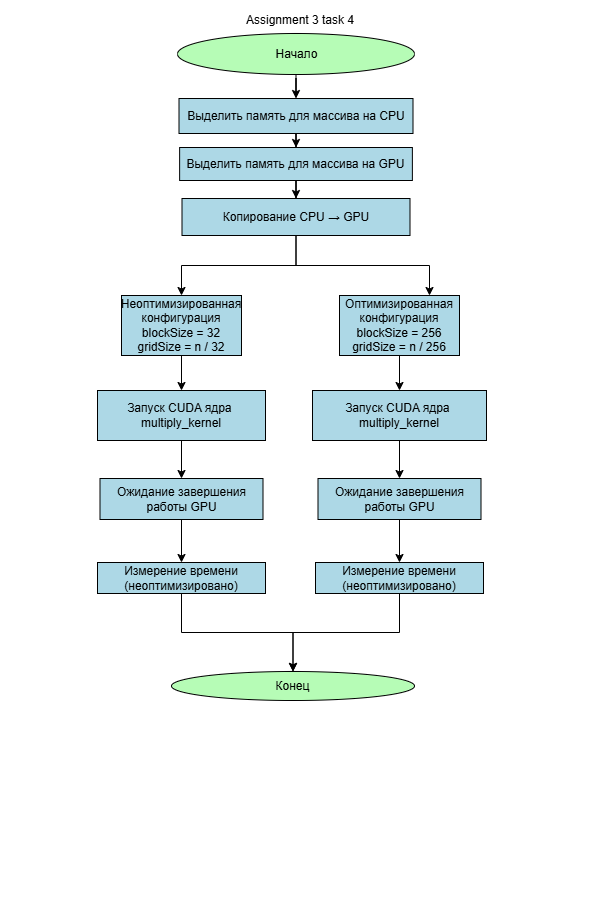

The diagram above was exported from draw.io. Its source (the exported page's mxGraphModel, read from the mxfile embedded in the PNG):
<mxGraphModel dx="778" dy="443" grid="0" gridSize="10" guides="1" tooltips="1" connect="1" arrows="1" fold="1" page="1" pageScale="1" pageWidth="600" pageHeight="900" background="light-dark(#000000,#FFFFFF)" math="0" shadow="0">
  <root>
    <mxCell id="0" />
    <mxCell id="1" parent="0" />
    <mxCell id="doy44mVqO59pjQrLM7yg-3" edge="1" parent="1" source="doy44mVqO59pjQrLM7yg-1" style="edgeStyle=orthogonalEdgeStyle;rounded=0;orthogonalLoop=1;jettySize=auto;html=1;strokeColor=light-dark(#000000,#000000);" target="doy44mVqO59pjQrLM7yg-2" value="">
      <mxGeometry relative="1" as="geometry" />
    </mxCell>
    <mxCell id="doy44mVqO59pjQrLM7yg-1" parent="1" style="ellipse;html=1;labelBackgroundColor=none;fillColor=light-dark(#FFFFFF,#B6FCB6);fontColor=light-dark(#000000,#000000);strokeColor=light-dark(#000000,#000000);" value="Начало" vertex="1">
      <mxGeometry height="41" width="237" x="177" y="33" as="geometry" />
    </mxCell>
    <mxCell id="f95iATNivPdHY9cF_3IA-3" edge="1" parent="1" source="doy44mVqO59pjQrLM7yg-2" style="edgeStyle=orthogonalEdgeStyle;rounded=0;orthogonalLoop=1;jettySize=auto;html=1;strokeColor=light-dark(#000000,#000000);" target="f95iATNivPdHY9cF_3IA-2" value="">
      <mxGeometry relative="1" as="geometry" />
    </mxCell>
    <mxCell id="doy44mVqO59pjQrLM7yg-2" parent="1" style="whiteSpace=wrap;html=1;fontColor=light-dark(#000000,#000000);fillColor=light-dark(#FFFFFF,#ADD8E6);strokeColor=light-dark(#000000,#000000);" value="Выделить память для массива на CPU" vertex="1">
      <mxGeometry height="35" width="234" x="178.5" y="98" as="geometry" />
    </mxCell>
    <mxCell id="coULOOPrYOhBQE1Ny3B1-64" edge="1" parent="1" style="edgeStyle=orthogonalEdgeStyle;rounded=0;orthogonalLoop=1;jettySize=auto;html=1;" value="">
      <mxGeometry relative="1" as="geometry">
        <mxPoint x="420" y="643" as="sourcePoint" />
        <mxPoint x="575.5" y="787" as="targetPoint" />
      </mxGeometry>
    </mxCell>
    <mxCell id="coULOOPrYOhBQE1Ny3B1-61" parent="1" style="ellipse;whiteSpace=wrap;html=1;fillColor=light-dark(#FFFFFF,#B6FCB6);fontColor=light-dark(#000000,#000000);strokeColor=light-dark(#000000,#000000);" value="Конец" vertex="1">
      <mxGeometry height="29" width="243" x="171" y="671" as="geometry" />
    </mxCell>
    <mxCell id="coULOOPrYOhBQE1Ny3B1-65" parent="1" style="text;html=1;whiteSpace=wrap;strokeColor=none;fillColor=none;align=center;verticalAlign=middle;rounded=0;fontColor=light-dark(#000000,#000000);" value="&lt;font&gt;Assignment 3 task 4&lt;/font&gt;" vertex="1">
      <mxGeometry height="30" width="214" x="193" y="5" as="geometry" />
    </mxCell>
    <mxCell id="f95iATNivPdHY9cF_3IA-5" edge="1" parent="1" source="f95iATNivPdHY9cF_3IA-2" style="edgeStyle=orthogonalEdgeStyle;rounded=0;orthogonalLoop=1;jettySize=auto;html=1;strokeColor=light-dark(#000000,#000000);" target="f95iATNivPdHY9cF_3IA-4" value="">
      <mxGeometry relative="1" as="geometry" />
    </mxCell>
    <mxCell id="f95iATNivPdHY9cF_3IA-2" parent="1" style="whiteSpace=wrap;html=1;fillColor=light-dark(#FFFFFF,#ADD8E6);strokeColor=light-dark(#000000,#000000);fontColor=light-dark(#000000,#000000);" value="Выделить память для массива на GPU" vertex="1">
      <mxGeometry height="33" width="232.75" x="179.13" y="147" as="geometry" />
    </mxCell>
    <mxCell id="-J9gJxN7wvMik5HG6t_z-37" edge="1" parent="1" source="f95iATNivPdHY9cF_3IA-4" style="edgeStyle=orthogonalEdgeStyle;rounded=0;orthogonalLoop=1;jettySize=auto;html=1;exitX=0.5;exitY=1;exitDx=0;exitDy=0;strokeColor=light-dark(#000000,#000000);entryX=0.5;entryY=0;entryDx=0;entryDy=0;" target="f95iATNivPdHY9cF_3IA-13">
      <mxGeometry relative="1" as="geometry">
        <mxPoint x="295.66666666666674" y="444.388905843099" as="targetPoint" />
      </mxGeometry>
    </mxCell>
    <mxCell id="-J9gJxN7wvMik5HG6t_z-38" edge="1" parent="1" source="f95iATNivPdHY9cF_3IA-4" style="edgeStyle=orthogonalEdgeStyle;rounded=0;orthogonalLoop=1;jettySize=auto;html=1;exitX=0.5;exitY=1;exitDx=0;exitDy=0;entryX=0.75;entryY=0;entryDx=0;entryDy=0;strokeColor=light-dark(#000000,#000000);" target="f95iATNivPdHY9cF_3IA-15">
      <mxGeometry relative="1" as="geometry" />
    </mxCell>
    <mxCell id="f95iATNivPdHY9cF_3IA-4" parent="1" style="whiteSpace=wrap;html=1;fillColor=light-dark(#FFFFFF,#ADD8E6);strokeColor=light-dark(#000000,#000000);fontColor=light-dark(#000000,#000000);" value="&lt;span style=&quot;background-color: transparent;&quot;&gt;Копирование CPU → GPU&lt;/span&gt;" vertex="1">
      <mxGeometry height="37" width="228" x="181.5" y="198" as="geometry" />
    </mxCell>
    <mxCell id="-J9gJxN7wvMik5HG6t_z-30" edge="1" parent="1" source="f95iATNivPdHY9cF_3IA-13" style="edgeStyle=orthogonalEdgeStyle;rounded=0;orthogonalLoop=1;jettySize=auto;html=1;strokeColor=light-dark(#000000,#000000);" target="f95iATNivPdHY9cF_3IA-32" value="">
      <mxGeometry relative="1" as="geometry" />
    </mxCell>
    <mxCell id="f95iATNivPdHY9cF_3IA-13" parent="1" style="whiteSpace=wrap;html=1;fillColor=light-dark(#FFFFFF,#ADD8E6);strokeColor=light-dark(#000000,#000000);fontColor=light-dark(#000000,#000000);" value="Неоптимизированная конфигурация&lt;div&gt;blockSize = 32&lt;/div&gt;&lt;div&gt;gridSize = n / 32&lt;/div&gt;" vertex="1">
      <mxGeometry height="60" width="120" x="121" y="295" as="geometry" />
    </mxCell>
    <mxCell id="-J9gJxN7wvMik5HG6t_z-31" edge="1" parent="1" source="f95iATNivPdHY9cF_3IA-15" style="edgeStyle=orthogonalEdgeStyle;rounded=0;orthogonalLoop=1;jettySize=auto;html=1;strokeColor=light-dark(#000000,#000000);" target="f95iATNivPdHY9cF_3IA-34" value="">
      <mxGeometry relative="1" as="geometry" />
    </mxCell>
    <mxCell id="f95iATNivPdHY9cF_3IA-15" parent="1" style="whiteSpace=wrap;html=1;fillColor=light-dark(#FFFFFF,#ADD8E6);strokeColor=light-dark(#000000,#000000);fontColor=light-dark(#000000,#000000);" value="Оптимизированная конфигурация&lt;div&gt;blockSize = 256&lt;/div&gt;&lt;div&gt;gridSize = n / 256&lt;/div&gt;" vertex="1">
      <mxGeometry height="60" width="120" x="339" y="295" as="geometry" />
    </mxCell>
    <mxCell id="-J9gJxN7wvMik5HG6t_z-41" edge="1" parent="1" source="f95iATNivPdHY9cF_3IA-32" style="edgeStyle=orthogonalEdgeStyle;rounded=0;orthogonalLoop=1;jettySize=auto;html=1;strokeColor=light-dark(#000000,#000000);" target="f95iATNivPdHY9cF_3IA-37" value="">
      <mxGeometry relative="1" as="geometry" />
    </mxCell>
    <mxCell id="f95iATNivPdHY9cF_3IA-32" parent="1" style="whiteSpace=wrap;html=1;fillColor=light-dark(#FFFFFF,#ADD8E6);strokeColor=light-dark(#000000,#000000);fontColor=light-dark(#000000,#000000);" value="Запуск CUDA ядра&amp;nbsp;&lt;div&gt;multiply_kernel&lt;/div&gt;" vertex="1">
      <mxGeometry height="50" width="168" x="97" y="390" as="geometry" />
    </mxCell>
    <mxCell id="-J9gJxN7wvMik5HG6t_z-42" edge="1" parent="1" source="f95iATNivPdHY9cF_3IA-34" style="edgeStyle=orthogonalEdgeStyle;rounded=0;orthogonalLoop=1;jettySize=auto;html=1;strokeColor=light-dark(#000000,#000000);" target="-J9gJxN7wvMik5HG6t_z-40" value="">
      <mxGeometry relative="1" as="geometry" />
    </mxCell>
    <mxCell id="f95iATNivPdHY9cF_3IA-34" parent="1" style="whiteSpace=wrap;html=1;fillColor=light-dark(#FFFFFF,#ADD8E6);strokeColor=light-dark(#000000,#000000);fontColor=light-dark(#000000,#000000);" value="&lt;div style=&quot;forced-color-adjust: none; box-shadow: none !important;&quot;&gt;Запуск CUDA ядра&amp;nbsp;&lt;div&gt;multiply_kernel&lt;/div&gt;&lt;/div&gt;" vertex="1">
      <mxGeometry height="50" width="174" x="312" y="390" as="geometry" />
    </mxCell>
    <mxCell id="-J9gJxN7wvMik5HG6t_z-3" edge="1" parent="1" source="f95iATNivPdHY9cF_3IA-37" style="edgeStyle=orthogonalEdgeStyle;rounded=0;orthogonalLoop=1;jettySize=auto;html=1;strokeColor=light-dark(#000000,#000000);" target="-J9gJxN7wvMik5HG6t_z-2" value="">
      <mxGeometry relative="1" as="geometry" />
    </mxCell>
    <mxCell id="f95iATNivPdHY9cF_3IA-37" parent="1" style="whiteSpace=wrap;html=1;fillColor=light-dark(#FFFFFF,#ADD8E6);strokeColor=light-dark(#000000,#000000);fontColor=light-dark(#000000,#000000);" value="Ожидание завершения работы GPU" vertex="1">
      <mxGeometry height="41" width="163" x="99.5" y="478" as="geometry" />
    </mxCell>
    <mxCell id="-J9gJxN7wvMik5HG6t_z-45" edge="1" parent="1" source="-J9gJxN7wvMik5HG6t_z-2" style="edgeStyle=orthogonalEdgeStyle;rounded=0;orthogonalLoop=1;jettySize=auto;html=1;exitX=0.5;exitY=1;exitDx=0;exitDy=0;entryX=0.5;entryY=0;entryDx=0;entryDy=0;strokeColor=light-dark(#000000,#000000);" target="coULOOPrYOhBQE1Ny3B1-61">
      <mxGeometry relative="1" as="geometry" />
    </mxCell>
    <mxCell id="-J9gJxN7wvMik5HG6t_z-2" parent="1" style="whiteSpace=wrap;html=1;fillColor=light-dark(#FFFFFF,#ADD8E6);strokeColor=light-dark(#000000,#000000);fontColor=light-dark(#000000,#000000);" value="Измерение времени (неоптимизировано)" vertex="1">
      <mxGeometry height="31" width="168" x="97" y="562" as="geometry" />
    </mxCell>
    <mxCell id="-J9gJxN7wvMik5HG6t_z-44" edge="1" parent="1" source="-J9gJxN7wvMik5HG6t_z-40" style="edgeStyle=orthogonalEdgeStyle;rounded=0;orthogonalLoop=1;jettySize=auto;html=1;strokeColor=light-dark(#000000,#000000);" target="-J9gJxN7wvMik5HG6t_z-43" value="">
      <mxGeometry relative="1" as="geometry" />
    </mxCell>
    <mxCell id="-J9gJxN7wvMik5HG6t_z-40" parent="1" style="whiteSpace=wrap;html=1;fillColor=light-dark(#FFFFFF,#ADD8E6);strokeColor=light-dark(#000000,#000000);fontColor=light-dark(#000000,#000000);" value="Ожидание завершения работы GPU" vertex="1">
      <mxGeometry height="41" width="163" x="317.5" y="478" as="geometry" />
    </mxCell>
    <mxCell id="-J9gJxN7wvMik5HG6t_z-46" edge="1" parent="1" source="-J9gJxN7wvMik5HG6t_z-43" style="edgeStyle=orthogonalEdgeStyle;rounded=0;orthogonalLoop=1;jettySize=auto;html=1;exitX=0.5;exitY=1;exitDx=0;exitDy=0;entryX=0.5;entryY=0;entryDx=0;entryDy=0;strokeColor=light-dark(#000000,#000000);" target="coULOOPrYOhBQE1Ny3B1-61">
      <mxGeometry relative="1" as="geometry" />
    </mxCell>
    <mxCell id="-J9gJxN7wvMik5HG6t_z-43" parent="1" style="whiteSpace=wrap;html=1;fillColor=light-dark(#FFFFFF,#ADD8E6);strokeColor=light-dark(#000000,#000000);fontColor=light-dark(#000000,#000000);" value="Измерение времени (неоптимизировано)" vertex="1">
      <mxGeometry height="31" width="168" x="315" y="562" as="geometry" />
    </mxCell>
  </root>
</mxGraphModel>